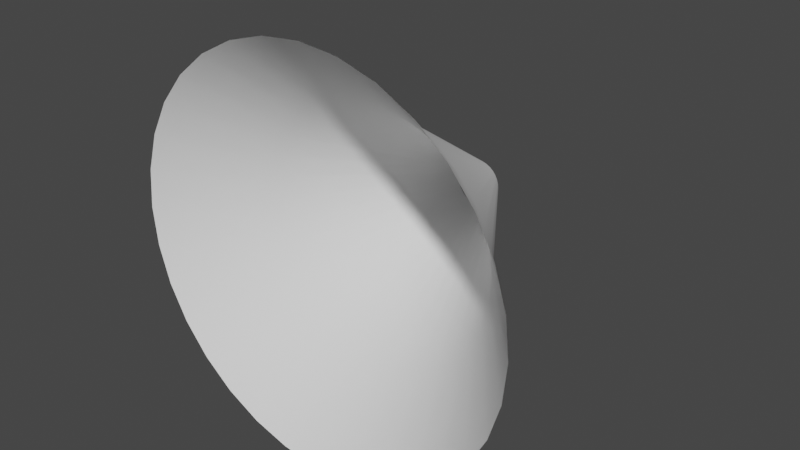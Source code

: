 # Source: MuzzleFlash.blend  (saved by Blender 3.3.6; exported with 4.5.12 LTS)
import bpy
from mathutils import Matrix  # noqa: F401  (used for matrix-valued properties, if any)

bpy.ops.wm.read_factory_settings(use_empty=True)
scene = bpy.context.scene
scene.name = 'Scene'

# ---- collections
col_collection = bpy.data.collections.new('Collection'); scene.collection.children.link(col_collection)

# ---- world
world_world = bpy.data.worlds.new('World'); scene.world = world_world
world_world.use_nodes = True; world_world.node_tree.nodes.clear()
_N = world_world.node_tree.nodes; _L = world_world.node_tree.links
n0 = _N.new('ShaderNodeOutputWorld'); n0.name = 'World Output'; n0.location = (300, 300)
n1 = _N.new('ShaderNodeBackground'); n1.name = 'Background'; n1.location = (10, 300)
n1.inputs[0].default_value = (0.05088, 0.05088, 0.05088, 1.0)
_L.new(n1.outputs[0], n0.inputs[0])
n0.is_active_output = True
world_world.color = (0.05088, 0.05088, 0.05088)
world_world.use_sun_shadow = False
world_world.sun_shadow_jitter_overblur = 0.0

# ---- meshes
me_cylinder = bpy.data.meshes.new('Cylinder')
me_cylinder.from_pydata([(7.272e-09, 1.0, 0.1575), (-8.109e-10, -0.5622, 1.322), (0.03073, 1.0, 0.1545), (0.2579, -0.5622, 1.296), (0.06027, 1.0, 0.1455), (0.5058, -0.5622, 1.221), (0.0875, 1.0, 0.131), (0.7344, -0.5622, 1.099), (0.1114, 1.0, 0.1114), (0.9347, -0.5622, 0.9347), (0.131, 1.0, 0.0875), (1.099, -0.5622, 0.7344), (0.1455, 1.0, 0.06027), (1.221, -0.5622, 0.5058), (0.1545, 1.0, 0.03073), (1.296, -0.5622, 0.2579), (0.1575, 1.0, 6.903e-08), (1.322, -0.5622, 1.513e-08), (0.1545, 1.0, -0.03073), (1.296, -0.5622, -0.2579), (0.1455, 1.0, -0.06027), (1.221, -0.5622, -0.5058), (0.131, 1.0, -0.0875), (1.099, -0.5622, -0.7344), (0.1114, 1.0, -0.1114), (0.9347, -0.5622, -0.9347), (0.0875, 1.0, -0.131), (0.7344, -0.5622, -1.099), (0.06027, 1.0, -0.1455), (0.5058, -0.5622, -1.221), (0.03073, 1.0, -0.1545), (0.2579, -0.5622, -1.296), (7.272e-09, 1.0, -0.1575), (-8.109e-10, -0.5622, -1.322), (-0.03073, 1.0, -0.1545), (-0.2579, -0.5622, -1.296), (-0.06027, 1.0, -0.1455), (-0.5058, -0.5622, -1.221), (-0.0875, 1.0, -0.131), (-0.7344, -0.5622, -1.099), (-0.1114, 1.0, -0.1114), (-0.9347, -0.5622, -0.9347), (-0.131, 1.0, -0.0875), (-1.099, -0.5622, -0.7344), (-0.1455, 1.0, -0.06027), (-1.221, -0.5622, -0.5058), (-0.1545, 1.0, -0.03073), (-1.296, -0.5622, -0.2579), (-0.1575, 1.0, 6.903e-08), (-1.322, -0.5622, 1.513e-08), (-0.1545, 1.0, 0.03073), (-1.296, -0.5622, 0.2579), (-0.1455, 1.0, 0.06027), (-1.221, -0.5622, 0.5058), (-0.131, 1.0, 0.0875), (-1.099, -0.5622, 0.7344), (-0.1114, 1.0, 0.1114), (-0.9347, -0.5622, 0.9347), (-0.0875, 1.0, 0.131), (-0.7344, -0.5622, 1.099), (-0.06027, 1.0, 0.1455), (-0.5058, -0.5622, 1.221), (-0.03073, 1.0, 0.1545), (-0.2579, -0.5622, 1.296), (3.801e-09, -8.294e-10, 0.8239), (0.1607, -8.294e-10, 0.808), (0.3153, -8.294e-10, 0.7612), (0.4577, 6.119e-08, 0.685), (0.5826, -8.294e-10, 0.5826), (0.685, -8.294e-10, 0.4577), (0.7612, -8.294e-10, 0.3153), (0.808, -8.294e-10, 0.1607), (0.8239, -8.294e-10, 5.985e-08), (0.808, -8.294e-10, -0.1607), (0.7612, -8.294e-10, -0.3153), (0.685, -8.294e-10, -0.4577), (0.5826, 6.119e-08, -0.5826), (0.4577, 6.119e-08, -0.685), (0.3153, 6.119e-08, -0.7612), (0.1607, 6.119e-08, -0.808), (3.801e-09, 6.119e-08, -0.8239), (-0.1607, 6.119e-08, -0.808), (-0.3153, 6.119e-08, -0.7612), (-0.4577, 6.119e-08, -0.685), (-0.5826, 6.119e-08, -0.5826), (-0.685, -8.294e-10, -0.4577), (-0.7612, -8.294e-10, -0.3153), (-0.808, -8.294e-10, -0.1607), (-0.8239, -8.294e-10, 5.985e-08), (-0.808, -8.294e-10, 0.1607), (-0.7612, -8.294e-10, 0.3153), (-0.685, -8.294e-10, 0.4577), (-0.5826, -8.294e-10, 0.5826), (-0.4577, 6.119e-08, 0.685), (-0.3153, -8.294e-10, 0.7612), (-0.1607, -8.294e-10, 0.808)], [], [(64, 1, 3, 65), (65, 3, 5, 66), (66, 5, 7, 67), (67, 7, 9, 68), (68, 9, 11, 69), (69, 11, 13, 70), (70, 13, 15, 71), (71, 15, 17, 72), (72, 17, 19, 73), (73, 19, 21, 74), (74, 21, 23, 75), (75, 23, 25, 76), (76, 25, 27, 77), (77, 27, 29, 78), (78, 29, 31, 79), (79, 31, 33, 80), (80, 33, 35, 81), (81, 35, 37, 82), (82, 37, 39, 83), (83, 39, 41, 84), (84, 41, 43, 85), (85, 43, 45, 86), (86, 45, 47, 87), (87, 47, 49, 88), (88, 49, 51, 89), (89, 51, 53, 90), (90, 53, 55, 91), (91, 55, 57, 92), (92, 57, 59, 93), (93, 59, 61, 94), (94, 61, 63, 95), (95, 63, 1, 64), (62, 95, 64, 0), (60, 94, 95, 62), (58, 93, 94, 60), (56, 92, 93, 58), (54, 91, 92, 56), (52, 90, 91, 54), (50, 89, 90, 52), (48, 88, 89, 50), (46, 87, 88, 48), (44, 86, 87, 46), (42, 85, 86, 44), (40, 84, 85, 42), (38, 83, 84, 40), (36, 82, 83, 38), (34, 81, 82, 36), (32, 80, 81, 34), (30, 79, 80, 32), (28, 78, 79, 30), (26, 77, 78, 28), (24, 76, 77, 26), (22, 75, 76, 24), (20, 74, 75, 22), (18, 73, 74, 20), (16, 72, 73, 18), (14, 71, 72, 16), (12, 70, 71, 14), (10, 69, 70, 12), (8, 68, 69, 10), (6, 67, 68, 8), (4, 66, 67, 6), (2, 65, 66, 4), (0, 64, 65, 2)])
me_cylinder.polygons.foreach_set('use_smooth', [True] * 64)
_uv = me_cylinder.uv_layers.new(name='UVMap')
_uv.uv.foreach_set('vector', [0.09332, 0.5, 0.09332, 0.9996, 0.06207, 0.9996, 0.06207, 0.5, 0.06207, 0.5, 0.06207, 0.9996, 0.03082, 0.9996, 0.03082, 0.5, 0.03082, 0.5, 0.03082, 0.9996, -0.0004322, 0.9996, -0.0004319, 0.5, 0.9996, 0.5, 0.9996, 0.9996, 0.9683, 0.9996, 0.9683, 0.5, 0.9683, 0.5, 0.9683, 0.9996, 0.9371, 0.9996, 0.9371, 0.5, 0.9371, 0.5, 0.9371, 0.9996, 0.9058, 0.9996, 0.9058, 0.5, 0.9058, 0.5, 0.9058, 0.9996, 0.8746, 0.9996, 0.8746, 0.5, 0.8746, 0.5, 0.8746, 0.9996, 0.8433, 0.9996, 0.8433, 0.5, 0.8433, 0.5, 0.8433, 0.9996, 0.8121, 0.9996, 0.8121, 0.5, 0.8121, 0.5, 0.8121, 0.9996, 0.7808, 0.9996, 0.7808, 0.5, 0.7808, 0.5, 0.7808, 0.9996, 0.7496, 0.9996, 0.7496, 0.5, 0.7496, 0.5, 0.7496, 0.9996, 0.7183, 0.9996, 0.7183, 0.5, 0.7183, 0.5, 0.7183, 0.9996, 0.6871, 0.9996, 0.6871, 0.5, 0.6871, 0.5, 0.6871, 0.9996, 0.6558, 0.9996, 0.6558, 0.5, 0.6558, 0.5, 0.6558, 0.9996, 0.6246, 0.9996, 0.6246, 0.5, 0.6246, 0.5, 0.6246, 0.9996, 0.5933, 0.9996, 0.5933, 0.5, 0.5933, 0.5, 0.5933, 0.9996, 0.5621, 0.9996, 0.5621, 0.5, 0.5621, 0.5, 0.5621, 0.9996, 0.5308, 0.9996, 0.5308, 0.5, 0.5308, 0.5, 0.5308, 0.9996, 0.4996, 0.9996, 0.4996, 0.5, 0.4996, 0.5, 0.4996, 0.9996, 0.4683, 0.9996, 0.4683, 0.5, 0.4683, 0.5, 0.4683, 0.9996, 0.4371, 0.9996, 0.4371, 0.5, 0.4371, 0.5, 0.4371, 0.9996, 0.4058, 0.9996, 0.4058, 0.5, 0.4058, 0.5, 0.4058, 0.9996, 0.3746, 0.9996, 0.3746, 0.5, 0.3746, 0.5, 0.3746, 0.9996, 0.3433, 0.9996, 0.3433, 0.5, 0.3433, 0.5, 0.3433, 0.9996, 0.3121, 0.9996, 0.3121, 0.5, 0.3121, 0.5, 0.3121, 0.9996, 0.2808, 0.9996, 0.2808, 0.5, 0.2808, 0.5, 0.2808, 0.9996, 0.2496, 0.9996, 0.2496, 0.5, 0.2496, 0.5, 0.2496, 0.9996, 0.2183, 0.9996, 0.2183, 0.5, 0.2183, 0.5, 0.2183, 0.9996, 0.1871, 0.9996, 0.1871, 0.5, 0.1871, 0.5, 0.1871, 0.9996, 0.1558, 0.9996, 0.1558, 0.5, 0.1558, 0.5, 0.1558, 0.9996, 0.1246, 0.9996, 0.1246, 0.5, 0.1246, 0.5, 0.1246, 0.9996, 0.09332, 0.9996, 0.09332, 0.5, 0.1246, 0.0004326, 0.1246, 0.5, 0.09332, 0.5, 0.09332, 0.0004322, 0.1558, 0.0004326, 0.1558, 0.5, 0.1246, 0.5, 0.1246, 0.0004326, 0.1871, 0.000433, 0.1871, 0.5, 0.1558, 0.5, 0.1558, 0.0004326, 0.2183, 0.000433, 0.2183, 0.5, 0.1871, 0.5, 0.1871, 0.000433, 0.2496, 0.000433, 0.2496, 0.5, 0.2183, 0.5, 0.2183, 0.000433, 0.2808, 0.0004333, 0.2808, 0.5, 0.2496, 0.5, 0.2496, 0.000433, 0.3121, 0.0004333, 0.3121, 0.5, 0.2808, 0.5, 0.2808, 0.0004333, 0.3433, 0.0004333, 0.3433, 0.5, 0.3121, 0.5, 0.3121, 0.0004333, 0.3746, 0.0004333, 0.3746, 0.5, 0.3433, 0.5, 0.3433, 0.0004333, 0.4058, 0.0004333, 0.4058, 0.5, 0.3746, 0.5, 0.3746, 0.0004333, 0.4371, 0.0004337, 0.4371, 0.5, 0.4058, 0.5, 0.4058, 0.0004333, 0.4683, 0.0004337, 0.4683, 0.5, 0.4371, 0.5, 0.4371, 0.0004337, 0.4996, 0.0004337, 0.4996, 0.5, 0.4683, 0.5, 0.4683, 0.0004337, 0.5308, 0.0004337, 0.5308, 0.5, 0.4996, 0.5, 0.4996, 0.0004337, 0.5621, 0.0004337, 0.5621, 0.5, 0.5308, 0.5, 0.5308, 0.0004337, 0.5933, 0.0004337, 0.5933, 0.5, 0.5621, 0.5, 0.5621, 0.0004337, 0.6246, 0.0004337, 0.6246, 0.5, 0.5933, 0.5, 0.5933, 0.0004337, 0.6558, 0.0004337, 0.6558, 0.5, 0.6246, 0.5, 0.6246, 0.0004337, 0.6871, 0.0004337, 0.6871, 0.5, 0.6558, 0.5, 0.6558, 0.0004337, 0.7183, 0.0004337, 0.7183, 0.5, 0.6871, 0.5, 0.6871, 0.0004337, 0.7496, 0.0004333, 0.7496, 0.5, 0.7183, 0.5, 0.7183, 0.0004337, 0.7808, 0.0004333, 0.7808, 0.5, 0.7496, 0.5, 0.7496, 0.0004333, 0.8121, 0.0004333, 0.8121, 0.5, 0.7808, 0.5, 0.7808, 0.0004333, 0.8433, 0.0004333, 0.8433, 0.5, 0.8121, 0.5, 0.8121, 0.0004333, 0.8746, 0.000433, 0.8746, 0.5, 0.8433, 0.5, 0.8433, 0.0004333, 0.9058, 0.000433, 0.9058, 0.5, 0.8746, 0.5, 0.8746, 0.000433, 0.9371, 0.0004326, 0.9371, 0.5, 0.9058, 0.5, 0.9058, 0.000433, 0.9683, 0.0004322, 0.9683, 0.5, 0.9371, 0.5, 0.9371, 0.0004326, 0.9996, 0.0004322, 0.9996, 0.5, 0.9683, 0.5, 0.9683, 0.0004322, 0.03082, 0.0004322, 0.03082, 0.5, -0.0004319, 0.5, -0.0004317, 0.0004322, 0.06207, 0.0004322, 0.06207, 0.5, 0.03082, 0.5, 0.03082, 0.0004322, 0.09332, 0.0004322, 0.09332, 0.5, 0.06207, 0.5, 0.06207, 0.0004322])
me_cylinder.update()

# ---- objects
ob_cylinder = bpy.data.objects.new('Cylinder', me_cylinder)

# ---- transforms, parenting, visibility, modifiers, constraints
ob_cylinder.location = (0.0, 0.0, 0.0)

# ---- collection membership
col_collection.objects.link(ob_cylinder)

# ---- scene / render settings (as saved in the file)
scene.frame_start = 1; scene.frame_end = 250; scene.frame_set(0)
scene.render.engine = 'BLENDER_EEVEE_NEXT'
scene.cycles.sampling_pattern = 'TABULATED_SOBOL'
scene.cycles.use_light_tree = False
scene.view_settings.view_transform = 'Filmic'
bpy.context.view_layer.update()

# ---- added for rendering (the .blend has no active camera and no usable light): camera, sun
cam_auto = bpy.data.cameras.new('AutoCamera')
cam_auto.lens = 50.0
cam_auto.sensor_width = 36.0
cam_auto.clip_end = 1000.0
ob_auto_camera = bpy.data.objects.new('AutoCamera', cam_auto)
scene.collection.objects.link(ob_auto_camera)
ob_auto_camera.location = (3.74891, -4.27977, 2.99912)
ob_auto_camera.rotation_euler = (1.09748, -7.21219e-08, 0.694738)
scene.camera = ob_auto_camera
light_auto_sun = bpy.data.lights.new('AutoSun', 'SUN')
light_auto_sun.energy = 3.0
light_auto_sun.angle = 0.0523599
ob_auto_sun = bpy.data.objects.new('AutoSun', light_auto_sun)
scene.collection.objects.link(ob_auto_sun)
ob_auto_sun.rotation_euler = (0.872665, 0.174533, 0.523599)
bpy.context.view_layer.update()
